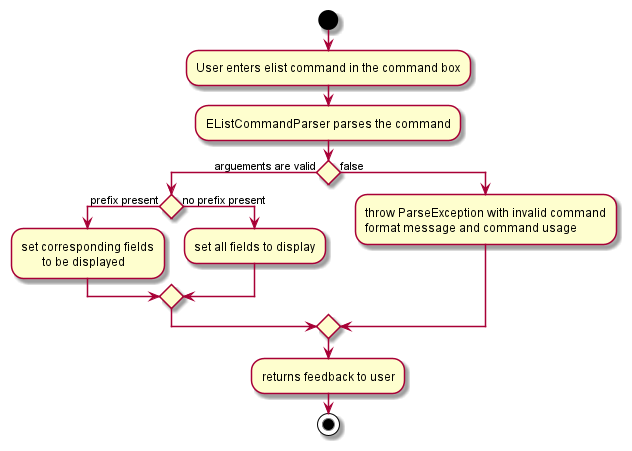

The diagram above was rendered by PlantUML. Its source (embedded in the PNG):
@startuml
'https://plantuml.com/activity-diagram-beta

start
:User enters elist command in the command box;
:EListCommandParser parses the command;
if () then (arguements are valid)

  if () then (prefix present)
    :set corresponding fields
           to be displayed;
           
  else (no prefix present)
  :set all fields to display;
  endif
  
else (false)
:throw ParseException with invalid command
format message and command usage;
endif

:returns feedback to user;

stop

@enduml